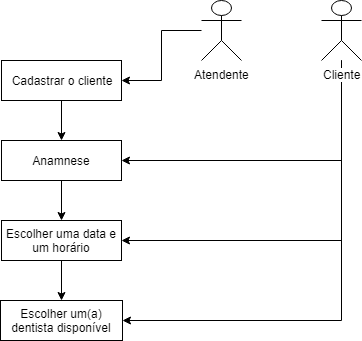

The diagram above was exported from draw.io. Its source (the exported page's mxGraphModel, read from the mxfile embedded in the PNG):
<mxGraphModel dx="854" dy="468" grid="1" gridSize="10" guides="1" tooltips="1" connect="1" arrows="1" fold="1" page="1" pageScale="1" pageWidth="827" pageHeight="1169" math="0" shadow="0">
  <root>
    <mxCell id="0" />
    <mxCell id="1" parent="0" />
    <mxCell id="MLTJMYDyAvu61Zii4Vuo-12" value="" style="edgeStyle=orthogonalEdgeStyle;rounded=0;orthogonalLoop=1;jettySize=auto;html=1;" edge="1" parent="1" source="MLTJMYDyAvu61Zii4Vuo-2" target="MLTJMYDyAvu61Zii4Vuo-11">
      <mxGeometry relative="1" as="geometry" />
    </mxCell>
    <mxCell id="MLTJMYDyAvu61Zii4Vuo-2" value="Cadastrar o cliente" style="rounded=0;whiteSpace=wrap;html=1;" vertex="1" parent="1">
      <mxGeometry x="80" y="80" width="120" height="40" as="geometry" />
    </mxCell>
    <mxCell id="MLTJMYDyAvu61Zii4Vuo-16" value="" style="edgeStyle=orthogonalEdgeStyle;rounded=0;orthogonalLoop=1;jettySize=auto;html=1;" edge="1" parent="1" source="MLTJMYDyAvu61Zii4Vuo-3" target="MLTJMYDyAvu61Zii4Vuo-4">
      <mxGeometry relative="1" as="geometry" />
    </mxCell>
    <mxCell id="MLTJMYDyAvu61Zii4Vuo-3" value="Escolher uma data e um horário" style="rounded=0;whiteSpace=wrap;html=1;" vertex="1" parent="1">
      <mxGeometry x="80" y="240" width="120" height="40" as="geometry" />
    </mxCell>
    <mxCell id="MLTJMYDyAvu61Zii4Vuo-4" value="Escolher um(a) dentista disponível" style="rounded=0;whiteSpace=wrap;html=1;" vertex="1" parent="1">
      <mxGeometry x="79" y="320" width="122" height="40" as="geometry" />
    </mxCell>
    <mxCell id="MLTJMYDyAvu61Zii4Vuo-13" value="" style="edgeStyle=orthogonalEdgeStyle;rounded=0;orthogonalLoop=1;jettySize=auto;html=1;" edge="1" parent="1" source="MLTJMYDyAvu61Zii4Vuo-11" target="MLTJMYDyAvu61Zii4Vuo-3">
      <mxGeometry relative="1" as="geometry" />
    </mxCell>
    <mxCell id="MLTJMYDyAvu61Zii4Vuo-11" value="Anamnese" style="rounded=0;whiteSpace=wrap;html=1;" vertex="1" parent="1">
      <mxGeometry x="80" y="160" width="120" height="40" as="geometry" />
    </mxCell>
    <mxCell id="MLTJMYDyAvu61Zii4Vuo-21" value="" style="edgeStyle=orthogonalEdgeStyle;rounded=0;orthogonalLoop=1;jettySize=auto;html=1;" edge="1" parent="1" source="MLTJMYDyAvu61Zii4Vuo-17" target="MLTJMYDyAvu61Zii4Vuo-2">
      <mxGeometry relative="1" as="geometry">
        <mxPoint x="200" y="50" as="targetPoint" />
      </mxGeometry>
    </mxCell>
    <mxCell id="MLTJMYDyAvu61Zii4Vuo-17" value="Atendente&lt;br&gt;" style="shape=umlActor;verticalLabelPosition=bottom;labelBackgroundColor=#ffffff;verticalAlign=top;html=1;outlineConnect=0;" vertex="1" parent="1">
      <mxGeometry x="280" y="20" width="40" height="60" as="geometry" />
    </mxCell>
    <mxCell id="MLTJMYDyAvu61Zii4Vuo-27" value="" style="edgeStyle=orthogonalEdgeStyle;rounded=0;orthogonalLoop=1;jettySize=auto;html=1;entryX=1;entryY=0.5;entryDx=0;entryDy=0;" edge="1" parent="1" source="MLTJMYDyAvu61Zii4Vuo-22" target="MLTJMYDyAvu61Zii4Vuo-11">
      <mxGeometry relative="1" as="geometry">
        <mxPoint x="420" y="160" as="targetPoint" />
        <Array as="points">
          <mxPoint x="420" y="180" />
        </Array>
      </mxGeometry>
    </mxCell>
    <mxCell id="MLTJMYDyAvu61Zii4Vuo-33" value="" style="edgeStyle=orthogonalEdgeStyle;rounded=0;orthogonalLoop=1;jettySize=auto;html=1;entryX=1;entryY=0.5;entryDx=0;entryDy=0;" edge="1" parent="1" source="MLTJMYDyAvu61Zii4Vuo-22" target="MLTJMYDyAvu61Zii4Vuo-3">
      <mxGeometry relative="1" as="geometry">
        <mxPoint x="520" y="50" as="targetPoint" />
        <Array as="points">
          <mxPoint x="420" y="260" />
        </Array>
      </mxGeometry>
    </mxCell>
    <mxCell id="MLTJMYDyAvu61Zii4Vuo-35" value="" style="edgeStyle=orthogonalEdgeStyle;rounded=0;orthogonalLoop=1;jettySize=auto;html=1;entryX=1;entryY=0.5;entryDx=0;entryDy=0;" edge="1" parent="1" source="MLTJMYDyAvu61Zii4Vuo-22" target="MLTJMYDyAvu61Zii4Vuo-4">
      <mxGeometry relative="1" as="geometry">
        <mxPoint x="520" y="50" as="targetPoint" />
        <Array as="points">
          <mxPoint x="420" y="340" />
        </Array>
      </mxGeometry>
    </mxCell>
    <mxCell id="MLTJMYDyAvu61Zii4Vuo-22" value="Cliente&lt;br&gt;" style="shape=umlActor;verticalLabelPosition=bottom;labelBackgroundColor=#ffffff;verticalAlign=top;html=1;outlineConnect=0;" vertex="1" parent="1">
      <mxGeometry x="400" y="20" width="40" height="60" as="geometry" />
    </mxCell>
  </root>
</mxGraphModel>